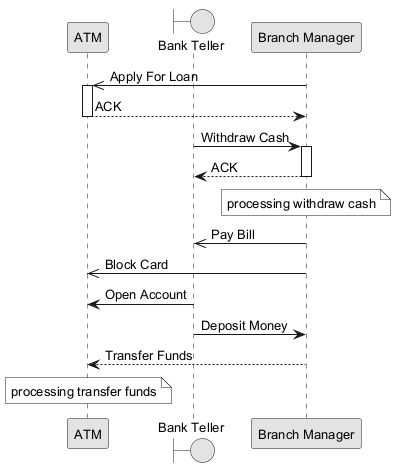

The diagram above was rendered by PlantUML. Its source (embedded in the PNG):
@startuml
skinparam monochrome true
skinparam defaultFontSize 13
participant "ATM" as A
boundary "Bank Teller" as BT
participant "Branch Manager" as BM
BM ->> A : Apply For Loan
activate A
A --> BM : ACK
deactivate A
BT -> BM : Withdraw Cash
activate BM
BM --> BT : ACK
deactivate BM
note over BM : processing withdraw cash
BM ->> BT : Pay Bill
BM ->> A : Block Card
BT -> A : Open Account
BT -> BM : Deposit Money
BM --> A : Transfer Funds
note over A : processing transfer funds
@enduml